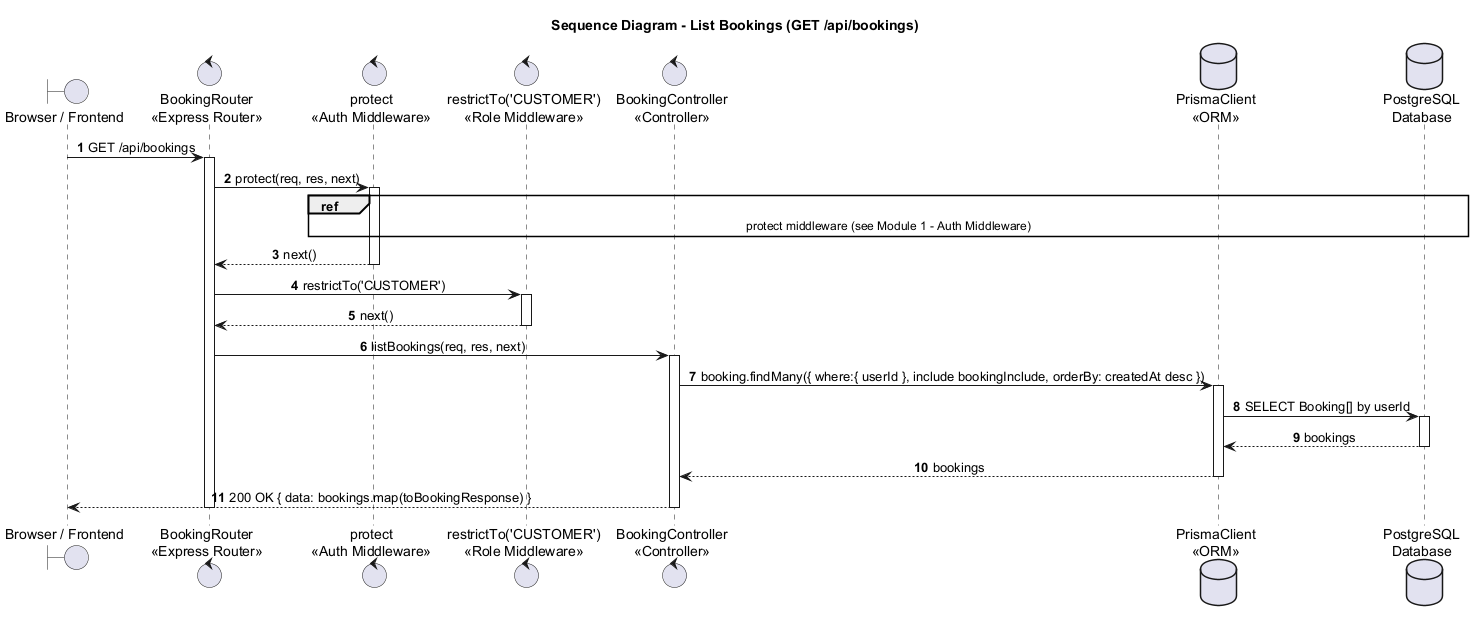

The diagram above was rendered by PlantUML. Its source (embedded in the PNG):
@startuml
title Sequence Diagram - List Bookings (GET /api/bookings)

autonumber
skinparam shadowing false
skinparam sequenceMessageAlign center
skinparam responseMessageBelowArrow true
skinparam ParticipantPadding 25
skinparam BoxPadding 10

boundary "Browser / Frontend" as Browser
control "BookingRouter\n<<Express Router>>" as Router
control "protect\n<<Auth Middleware>>" as Protect
control "restrictTo('CUSTOMER')\n<<Role Middleware>>" as RestrictTo
control "BookingController\n<<Controller>>" as Booking
database "PrismaClient\n<<ORM>>" as Prisma
database "PostgreSQL\nDatabase" as DB

Browser -> Router : GET /api/bookings
activate Router
Router -> Protect : protect(req, res, next)
activate Protect
ref over Protect, DB : protect middleware (see Module 1 - Auth Middleware)
Protect --> Router : next()
deactivate Protect
Router -> RestrictTo : restrictTo('CUSTOMER')
activate RestrictTo
RestrictTo --> Router : next()
deactivate RestrictTo

Router -> Booking : listBookings(req, res, next)
activate Booking
Booking -> Prisma : booking.findMany({ where:{ userId }, include bookingInclude, orderBy: createdAt desc })
activate Prisma
Prisma -> DB : SELECT Booking[] by userId
activate DB
DB --> Prisma : bookings
deactivate DB
Prisma --> Booking : bookings
deactivate Prisma

Booking --> Browser : 200 OK { data: bookings.map(toBookingResponse) }
deactivate Booking
deactivate Router
@enduml